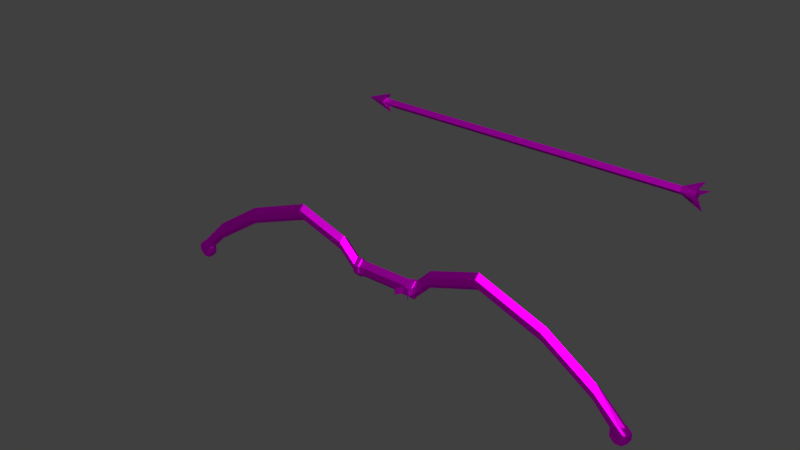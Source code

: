 # Source: Bow.blend  (saved by Blender 2.80.75; exported with 4.5.12 LTS)
import bpy
from mathutils import Matrix  # noqa: F401  (used for matrix-valued properties, if any)

bpy.ops.wm.read_factory_settings(use_empty=True)
scene = bpy.context.scene
scene.name = 'Scene'

# ---- images (referenced by path relative to the original .blend; pixels are not part of the script)
import os
ASSET_DIR = os.environ.get("B2B_ASSET_DIR", "")  # directory of the original .blend (textures are referenced by path, not embedded)
HERE = os.path.dirname(os.path.abspath(__file__))  # packed textures are extracted next to this script under _unpacked/

def load_image(name, relpath, width, height, colorspace="sRGB"):
    """Load a texture the original file referenced (path relative to the .blend, or extracted next to this script)."""
    p = next((c for c in (os.path.join(HERE, relpath), os.path.join(ASSET_DIR, relpath)) if relpath and os.path.exists(c)), "")
    if p:
        img = bpy.data.images.load(p, check_existing=True)
        img.name = name
    else:  # same state as the original file: an image datablock whose file is absent (Cycles renders it pink)
        img = bpy.data.images.new(name, width, height)
        img.source = "FILE"
        img.filepath = "//" + (relpath or name)
    img.colorspace_settings.name = colorspace
    return img
img_blender_test_texture_png = load_image('Blender Test Texture.png', 'Blender Test Texture.png', 1024, 1024, 'sRGB')

# ---- materials (node trees are filled in below, after node groups)
mat_material = bpy.data.materials.new('Material')

# ---- material node trees
mat_material.use_nodes = True; mat_material.node_tree.nodes.clear()
_N = mat_material.node_tree.nodes; _L = mat_material.node_tree.links
n0 = _N.new('ShaderNodeOutputMaterial'); n0.name = 'Material Output'; n0.location = (300, 300)
n1 = _N.new('ShaderNodeBsdfAnisotropic'); n1.name = 'Glossy BSDF'; n1.location = (10, 300)
n1.distribution = 'GGX'
n2 = _N.new('ShaderNodeTexImage'); n2.name = 'Image Texture'; n2.location = (-576, 250)
n2.image = img_blender_test_texture_png
_L.new(n1.outputs[0], n0.inputs[0])
_L.new(n2.outputs[0], n1.inputs[0])
n0.is_active_output = True

# ---- world
world_world = bpy.data.worlds.new('World'); scene.world = world_world
world_world.color = (0.05088, 0.05088, 0.05088)
world_world.use_sun_shadow = False
world_world.sun_shadow_jitter_overblur = 0.0

# ---- meshes
me_plane_002 = bpy.data.meshes.new('Plane.002')
me_plane_002.from_pydata([(0.0, -0.03, 0.02), (0.0, -0.03, -0.02), (0.2, -0.03, 0.02), (0.2, -0.03, -0.02), (0.3, -0.03, 0.12), (0.3, -0.03, 0.08), (0.6, -0.03, 0.22), (0.6, -0.03, 0.18), (1.48, -0.03, -0.3), (1.42, -0.03, -0.3), (1.3, -0.03, -0.17), (1.3, -0.03, -0.13), (1.44, -0.03, -0.33), (1.46, -0.03, -0.33), (3.725e-09, 0.0, 0.05), (-3.725e-09, 0.0, -0.05), (0.2, 0.0, 0.05), (0.2, 0.0, -0.05), (0.3, 0.0, 0.15), (0.3, 0.0, 0.05), (0.6, 0.0, 0.25), (0.6, 0.0, 0.15), (1.5, 0.0, -0.3), (1.4, 0.0, -0.3), (1.3, 0.0, -0.2), (1.3, 0.0, -0.1), (1.47, 0.0, -0.35), (1.43, 0.0, -0.35), (1.0, -0.03, 0.07), (1.0, -0.03, 0.03), (1.0, 0.0, 0.1), (1.0, 0.0, 0.0), (0.17, -0.03, 0.02), (0.17, -0.03, -0.02), (0.17, 0.0, 0.05), (0.17, 0.0, -0.05), (0.17, -0.04, -0.02), (0.2, -0.04, -0.02), (0.2, -0.04, 0.02), (0.17, 0.0, -0.06), (0.2, 0.0, -0.06), (0.2, 0.0, 0.06), (0.17, -0.04, 0.02), (0.17, 0.0, 0.06)], [(14, 15)], [(3, 2, 38, 37), (2, 3, 5, 4), (4, 5, 7, 6), (11, 10, 9, 8), (28, 29, 10, 11), (9, 23, 27, 12), (10, 24, 23, 9), (28, 30, 20, 6), (3, 17, 19, 5), (29, 31, 24, 10), (4, 18, 16, 2), (8, 22, 25, 11), (32, 34, 14, 0), (5, 19, 21, 7), (6, 20, 18, 4), (33, 35, 39, 36), (8, 9, 12, 13), (26, 13, 12, 27), (8, 13, 26, 22), (7, 21, 31, 29), (11, 25, 30, 28), (6, 7, 29, 28), (1, 15, 35, 33), (32, 33, 36, 42), (0, 1, 33, 32), (42, 36, 37, 38), (36, 39, 40, 37), (38, 41, 43, 42), (2, 16, 41, 38), (17, 3, 37, 40), (34, 32, 42, 43)])
_uv = me_plane_002.uv_layers.new(name='UVMap')
_uv.uv.foreach_set('vector', [0.6203, 0.3907, 0.6185, 0.5077, 0.6049, 0.4941, 0.6074, 0.4022, 0.07119, 0.1089, 0.08152, 0.1099, 0.05513, 0.1634, 0.04485, 0.1629, 0.04485, 0.1629, 0.05513, 0.1634, 0.02167, 0.3185, 0.0112, 0.3151, 0.05543, 0.7212, 0.06554, 0.7278, 0.08776, 0.8111, 0.08167, 0.8346, 0.02621, 0.5387, 0.03638, 0.544, 0.06554, 0.7278, 0.05543, 0.7212, 0.08776, 0.8111, 0.09478, 0.7981, 0.1009, 0.8302, 0.09133, 0.8266, 0.06554, 0.7278, 0.07699, 0.7293, 0.09478, 0.7981, 0.08776, 0.8111, 0.02621, 0.5387, 0.01482, 0.5363, 5.079e-05, 0.3117, 0.0112, 0.3151, 0.08152, 0.1099, 0.09239, 0.1146, 0.06645, 0.1685, 0.05513, 0.1634, 0.03638, 0.544, 0.04752, 0.5464, 0.07699, 0.7293, 0.06554, 0.7278, 0.04485, 0.1629, 0.03375, 0.1579, 0.05989, 0.1042, 0.07119, 0.1089, 0.08167, 0.8346, 0.07724, 0.8531, 0.04417, 0.7195, 0.05543, 0.7212, 0.9132, 0.4, 0.902, 0.3959, 0.9062, 0.3438, 0.9173, 0.3474, 0.05513, 0.1634, 0.06645, 0.1685, 0.03269, 0.322, 0.02167, 0.3185, 0.0112, 0.3151, 5.079e-05, 0.3117, 0.03375, 0.1579, 0.04485, 0.1629, 0.5676, 0.3907, 0.5596, 0.2393, 0.5726, 0.2089, 0.5813, 0.4043, 0.08167, 0.8346, 0.08776, 0.8111, 0.09133, 0.8266, 0.08922, 0.8345, 0.0945, 0.8505, 0.08922, 0.8345, 0.09133, 0.8266, 0.1009, 0.8302, 0.08167, 0.8346, 0.08922, 0.8345, 0.0945, 0.8505, 0.07724, 0.8531, 0.02167, 0.3185, 0.03269, 0.322, 0.04752, 0.5464, 0.03638, 0.544, 0.05543, 0.7212, 0.04417, 0.7195, 0.01482, 0.5363, 0.02621, 0.5387, 0.0112, 0.3151, 0.02167, 0.3185, 0.03638, 0.544, 0.02621, 0.5387, 0.9273, 0.3505, 0.9388, 0.3541, 0.9345, 0.4063, 0.9234, 0.4021, 0.5659, 0.5078, 0.5676, 0.3907, 0.5813, 0.4043, 0.5788, 0.4962, 0.8294, 0.445, 0.8394, 0.4482, 0.8355, 0.4997, 0.8253, 0.4977, 0.5788, 0.4962, 0.5813, 0.4043, 0.6074, 0.4022, 0.6049, 0.4941, 0.5813, 0.4043, 0.5726, 0.2089, 0.6149, 0.2117, 0.6074, 0.4022, 0.6049, 0.4941, 0.6135, 0.6896, 0.5712, 0.6867, 0.5788, 0.4962, 0.6185, 0.5077, 0.6265, 0.6592, 0.6135, 0.6896, 0.6049, 0.4941, 0.6265, 0.239, 0.6203, 0.3907, 0.6074, 0.4022, 0.6149, 0.2117, 0.5596, 0.6594, 0.5659, 0.5078, 0.5788, 0.4962, 0.5712, 0.6867])
me_plane_002.materials.append(mat_material)
me_plane_002.use_remesh_preserve_volume = False
me_plane_002.use_remesh_preserve_attributes = False
me_plane_002.use_mirror_vertex_groups = False
me_plane_002.update()
me_cube = bpy.data.meshes.new('Cube')
me_cube.from_pydata([(0.025, 0.01, 0.02), (0.025, 0.03, 0.02), (0.025, 0.01, -0.02), (0.025, 0.03, -0.02), (-1.49e-08, 0.01, 0.02), (0.0, 0.03, 0.02), (0.0, 0.03, -0.02), (-1.49e-08, 0.01, -0.02), (0.02, 0.01, 0.02), (0.02, 0.03, 0.02), (0.02, 0.03, -0.02), (0.02, 0.01, -0.02), (0.045, -0.02, 0.02), (0.045, -0.02, -0.02), (0.04, -0.02, 0.02), (0.04, -0.02, -0.02)], [], [(8, 0, 1, 9), (9, 1, 3, 10), (10, 3, 2, 11), (2, 0, 12, 13), (3, 1, 0, 2), (7, 11, 8, 4), (6, 10, 11, 7), (5, 9, 10, 6), (4, 8, 9, 5), (15, 13, 12, 14), (11, 2, 13, 15), (0, 8, 14, 12), (8, 11, 15, 14)])
_uv = me_cube.uv_layers.new(name='UVMap')
_uv.uv.foreach_set('vector', [0.6273, 0.4467, 0.6447, 0.4467, 0.6447, 0.5163, 0.6273, 0.5163, 0.6273, 0.5163, 0.6447, 0.5163, 0.6447, 0.5859, 0.6273, 0.5859, 0.6273, 0.5859, 0.6447, 0.5859, 0.6447, 0.6556, 0.6273, 0.6556, 0.6447, 0.6556, 0.7143, 0.6556, 0.7143, 0.6556, 0.6447, 0.6556, 0.6447, 0.5859, 0.7143, 0.5859, 0.7143, 0.6556, 0.6447, 0.6556, 0.6099, 0.6556, 0.6273, 0.6556, 0.6273, 0.7252, 0.6099, 0.7252, 0.6099, 0.5859, 0.6273, 0.5859, 0.6273, 0.6556, 0.6099, 0.6556, 0.6099, 0.5163, 0.6273, 0.5163, 0.6273, 0.5859, 0.6099, 0.5859, 0.6099, 0.4467, 0.6273, 0.4467, 0.6273, 0.5163, 0.6099, 0.5163, 0.6273, 0.6556, 0.6447, 0.6556, 0.6447, 0.7252, 0.6273, 0.7252, 0.6273, 0.6556, 0.6447, 0.6556, 0.6447, 0.6556, 0.6273, 0.6556, 0.6447, 0.4467, 0.6273, 0.4467, 0.6273, 0.4467, 0.6447, 0.4467, 0.6273, 0.7252, 0.6273, 0.6556, 0.6273, 0.6556, 0.6273, 0.7252])
me_cube.materials.append(mat_material)
me_cube.use_remesh_preserve_volume = False
me_cube.use_remesh_preserve_attributes = False
me_cube.use_mirror_vertex_groups = False
me_cube.update()
me_cube_002 = bpy.data.meshes.new('Cube.002')
me_cube_002.from_pydata([(0.0, 0.0, 0.0), (1.67, -0.02, 0.0), (1.6, -0.02, 0.0), (0.0, -0.02, 0.0), (0.015, 0.0, 0.02), (1.6, 0.0, 0.02), (1.67, -0.02, 0.01), (1.7, -0.07, 0.0), (0.04, 0.0, 0.05), (-0.1, 0.0, 0.0), (1.67, -0.01, 0.02), (1.7, 0.0, 0.07), (1.67, 0.0, 0.02), (1.67, 0.0, 0.0)], [(3, 0), (4, 0)], [(5, 4, 3, 2), (10, 12, 11), (3, 8, 9), (3, 4, 8), (10, 11, 5), (2, 6, 10, 5), (1, 6, 7), (7, 6, 2), (6, 13, 10), (12, 10, 13), (1, 13, 6)])
_uv = me_cube_002.uv_layers.new(name='UVMap')
_uv.uv.foreach_set('vector', [0.5912, 0.9516, 0.5976, 0.07813, 0.6054, 0.07009, 0.599, 0.9518, 0.8399, 0.6956, 0.8385, 0.7033, 0.8197, 0.7085, 0.3925, 0.3435, 0.3741, 0.3472, 0.4048, 0.293, 0.3925, 0.3435, 0.3847, 0.3516, 0.3741, 0.3472, 0.8399, 0.6956, 0.8197, 0.7085, 0.8393, 0.643, 0.558, 0.6588, 0.5568, 0.7121, 0.5508, 0.7113, 0.5502, 0.6586, 0.8469, 0.7042, 0.8458, 0.6965, 0.8658, 0.7109, 0.8658, 0.7109, 0.8458, 0.6965, 0.847, 0.6432, 0.5568, 0.7121, 0.5534, 0.7261, 0.5508, 0.7113, 0.5494, 0.719, 0.5508, 0.7113, 0.5534, 0.7261, 0.5578, 0.7198, 0.5534, 0.7261, 0.5568, 0.7121])
me_cube_002.materials.append(mat_material)
me_cube_002.use_remesh_preserve_volume = False
me_cube_002.use_remesh_preserve_attributes = False
me_cube_002.use_mirror_vertex_groups = False
me_cube_002.update()
me_plane = bpy.data.meshes.new('Plane')
me_plane.from_pydata([(1.043e-07, 0.02, -0.05), (0.05, 0.02, -0.02), (1.043e-07, 0.02, 0.0), (0.05, 0.02, 0.0), (0.02, 0.02, -0.05), (9.674e-08, 1.192e-07, -0.05), (0.05, 0.0, -0.02), (0.05, 0.0, -3.482e-08), (0.02, 1.192e-07, -0.05)], [], [(0, 2, 4), (4, 2, 1), (3, 1, 2), (4, 8, 5, 0), (1, 6, 8, 4), (3, 7, 6, 1)])
_uv = me_plane.uv_layers.new(name='UVMap')
_uv.uv.foreach_set('vector', [0.5746, 0.4308, 0.7106, 0.408, 0.5957, 0.4768, 0.5957, 0.4768, 0.7106, 0.408, 0.6621, 0.5363, 0.7106, 0.5456, 0.6621, 0.5363, 0.7106, 0.408, 0.5957, 0.4768, 0.5537, 0.5087, 0.5252, 0.4593, 0.5746, 0.4308, 0.6621, 0.5363, 0.6396, 0.5787, 0.5537, 0.5087, 0.5957, 0.4768, 0.7106, 0.5456, 0.6927, 0.5998, 0.6396, 0.5787, 0.6621, 0.5363])
me_plane.materials.append(mat_material)
me_plane.use_remesh_preserve_volume = False
me_plane.use_remesh_preserve_attributes = False
me_plane.use_mirror_vertex_groups = False
me_plane.update()

# ---- objects
ob_bow = bpy.data.objects.new('Bow', me_plane_002)
ob_sight = bpy.data.objects.new('Sight', me_cube)
ob_arrow = bpy.data.objects.new('Arrow', me_cube_002)
ob_wheel = bpy.data.objects.new('Wheel', me_plane)

# ---- transforms, parenting, visibility, modifiers, constraints
ob_bow.location = (0.0, 0.0, 0.0)
ob_bow.lineart.crease_threshold = 0.0
_m = ob_bow.modifiers.new('Mirror', 'MIRROR')
_m.use_axis = (True, True, False)
_m.use_clip = True
ob_sight.location = (0.17, -0.06, 1.49e-08)
ob_sight.lineart.crease_threshold = 0.0
_m = ob_sight.modifiers.new('Mirror', 'MIRROR')
ob_arrow.location = (0.0, 0.0, 1.0)
ob_arrow.lineart.crease_threshold = 0.0
_m = ob_arrow.modifiers.new('Mirror', 'MIRROR')
_m.use_axis = (False, True, True)
_m.use_clip = True
ob_wheel.location = (1.45, 1.863e-09, -0.32)
ob_wheel.lineart.crease_threshold = 0.0
_m = ob_wheel.modifiers.new('Mirror', 'MIRROR')
_m.use_axis = (True, True, True)
_m.use_clip = True
_m = ob_wheel.modifiers.new('Mirror.001', 'MIRROR')
_m.mirror_object = ob_bow

# ---- collection membership
scene.collection.objects.link(ob_bow)
scene.collection.objects.link(ob_sight)
scene.collection.objects.link(ob_arrow)
scene.collection.objects.link(ob_wheel)

# ---- scene / render settings (as saved in the file)
scene.frame_start = 1; scene.frame_end = 250; scene.frame_set(1)
scene.render.engine = 'CYCLES'
scene.render.fps = 30
scene.render.dither_intensity = 0.0
scene.cycles.use_denoising = False
scene.cycles.samples = 256
scene.cycles.sampling_pattern = 'TABULATED_SOBOL'
scene.cycles.use_adaptive_sampling = False
scene.cycles.use_light_tree = False
scene.cycles.max_bounces = 5
scene.cycles.diffuse_bounces = 6
scene.cycles.glossy_bounces = 6
scene.cycles.transmission_bounces = 6
scene.cycles.volume_bounces = 6
scene.view_settings.view_transform = 'Standard'
bpy.context.view_layer.update()

# ---- added for rendering (the .blend has no active camera and no usable light): camera, sun
cam_auto = bpy.data.cameras.new('AutoCamera')
cam_auto.lens = 50.0
cam_auto.sensor_width = 36.0
cam_auto.clip_end = 1000.0
ob_auto_camera = bpy.data.objects.new('AutoCamera', cam_auto)
scene.collection.objects.link(ob_auto_camera)
ob_auto_camera.location = (3.34965, -3.90458, 2.94972)
ob_auto_camera.rotation_euler = (1.09748, -7.21219e-08, 0.694738)
scene.camera = ob_auto_camera
light_auto_sun = bpy.data.lights.new('AutoSun', 'SUN')
light_auto_sun.energy = 3.0
light_auto_sun.angle = 0.0523599
ob_auto_sun = bpy.data.objects.new('AutoSun', light_auto_sun)
scene.collection.objects.link(ob_auto_sun)
ob_auto_sun.rotation_euler = (0.872665, 0.174533, 0.523599)
bpy.context.view_layer.update()
